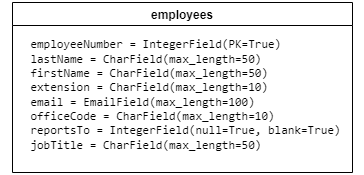

The diagram above was exported from draw.io. Its source (the exported page's mxGraphModel, read from the mxfile embedded in the PNG):
<mxGraphModel dx="936" dy="505" grid="1" gridSize="10" guides="1" tooltips="1" connect="1" arrows="1" fold="1" page="1" pageScale="1" pageWidth="827" pageHeight="1169" math="0" shadow="0">
  <root>
    <mxCell id="0" />
    <mxCell id="1" parent="0" />
    <mxCell id="0Ojax2_NSzOo0kkV0cau-1" value="employees" style="swimlane;" vertex="1" parent="1">
      <mxGeometry x="130" y="230" width="340" height="170" as="geometry" />
    </mxCell>
    <mxCell id="0Ojax2_NSzOo0kkV0cau-2" value="&lt;pre lang=&quot;python&quot; class=&quot;code highlight&quot;&gt;&lt;br&gt;&lt;span id=&quot;LC47&quot; class=&quot;line&quot; lang=&quot;python&quot;&gt;    &lt;span class=&quot;n&quot;&gt;employeeNumber&lt;/span&gt; &lt;span class=&quot;o&quot;&gt;=&lt;/span&gt; &lt;span class=&quot;nc&quot;&gt;IntegerField&lt;/span&gt;&lt;span class=&quot;p&quot;&gt;(&lt;/span&gt;&lt;span class=&quot;n&quot;&gt;PK&lt;/span&gt;&lt;span class=&quot;o&quot;&gt;=&lt;/span&gt;&lt;span class=&quot;bp&quot;&gt;True&lt;/span&gt;&lt;span class=&quot;p&quot;&gt;)&lt;/span&gt;&lt;/span&gt;&lt;br&gt;&lt;span id=&quot;LC48&quot; class=&quot;line&quot; lang=&quot;python&quot;&gt;    &lt;span class=&quot;n&quot;&gt;lastName&lt;/span&gt; &lt;span class=&quot;o&quot;&gt;=&lt;/span&gt; &lt;span class=&quot;nc&quot;&gt;CharField&lt;/span&gt;&lt;span class=&quot;p&quot;&gt;(&lt;/span&gt;&lt;span class=&quot;n&quot;&gt;max_length&lt;/span&gt;&lt;span class=&quot;o&quot;&gt;=&lt;/span&gt;&lt;span class=&quot;mi&quot;&gt;50&lt;/span&gt;&lt;span class=&quot;p&quot;&gt;)&lt;/span&gt;&lt;/span&gt;&lt;br&gt;&lt;span id=&quot;LC49&quot; class=&quot;line&quot; lang=&quot;python&quot;&gt;    &lt;span class=&quot;n&quot;&gt;firstName&lt;/span&gt; &lt;span class=&quot;o&quot;&gt;=&lt;/span&gt; &lt;span class=&quot;nc&quot;&gt;CharField&lt;/span&gt;&lt;span class=&quot;p&quot;&gt;(&lt;/span&gt;&lt;span class=&quot;n&quot;&gt;max_length&lt;/span&gt;&lt;span class=&quot;o&quot;&gt;=&lt;/span&gt;&lt;span class=&quot;mi&quot;&gt;50&lt;/span&gt;&lt;span class=&quot;p&quot;&gt;)&lt;/span&gt;&lt;/span&gt;&lt;br&gt;&lt;span id=&quot;LC50&quot; class=&quot;line&quot; lang=&quot;python&quot;&gt;    &lt;span class=&quot;n&quot;&gt;extension&lt;/span&gt; &lt;span class=&quot;o&quot;&gt;=&lt;/span&gt; &lt;span class=&quot;nc&quot;&gt;CharField&lt;/span&gt;&lt;span class=&quot;p&quot;&gt;(&lt;/span&gt;&lt;span class=&quot;n&quot;&gt;max_length&lt;/span&gt;&lt;span class=&quot;o&quot;&gt;=&lt;/span&gt;&lt;span class=&quot;mi&quot;&gt;10&lt;/span&gt;&lt;span class=&quot;p&quot;&gt;)&lt;/span&gt;&lt;/span&gt;&lt;br&gt;&lt;span id=&quot;LC51&quot; class=&quot;line&quot; lang=&quot;python&quot;&gt;    &lt;span class=&quot;n&quot;&gt;email&lt;/span&gt; &lt;span class=&quot;o&quot;&gt;=&lt;/span&gt; &lt;span class=&quot;nc&quot;&gt;EmailField&lt;/span&gt;&lt;span class=&quot;p&quot;&gt;(&lt;/span&gt;&lt;span class=&quot;n&quot;&gt;max_length&lt;/span&gt;&lt;span class=&quot;o&quot;&gt;=&lt;/span&gt;&lt;span class=&quot;mi&quot;&gt;100&lt;/span&gt;&lt;span class=&quot;p&quot;&gt;)&lt;/span&gt;&lt;/span&gt;&lt;br&gt;&lt;span id=&quot;LC52&quot; class=&quot;line&quot; lang=&quot;python&quot;&gt;    &lt;span class=&quot;n&quot;&gt;officeCode&lt;/span&gt; &lt;span class=&quot;o&quot;&gt;=&lt;/span&gt; &lt;span class=&quot;nc&quot;&gt;CharField&lt;/span&gt;&lt;span class=&quot;p&quot;&gt;(&lt;/span&gt;&lt;span class=&quot;n&quot;&gt;max_length&lt;/span&gt;&lt;span class=&quot;o&quot;&gt;=&lt;/span&gt;&lt;span class=&quot;mi&quot;&gt;10&lt;/span&gt;&lt;span class=&quot;p&quot;&gt;)&lt;/span&gt;&lt;/span&gt;&lt;br&gt;&lt;span id=&quot;LC53&quot; class=&quot;line&quot; lang=&quot;python&quot;&gt;    &lt;span class=&quot;n&quot;&gt;reportsTo&lt;/span&gt; &lt;span class=&quot;o&quot;&gt;=&lt;/span&gt; &lt;span class=&quot;nc&quot;&gt;IntegerField&lt;/span&gt;&lt;span class=&quot;p&quot;&gt;(&lt;/span&gt;&lt;span class=&quot;n&quot;&gt;null&lt;/span&gt;&lt;span class=&quot;o&quot;&gt;=&lt;/span&gt;&lt;span class=&quot;bp&quot;&gt;True&lt;/span&gt;&lt;span class=&quot;p&quot;&gt;,&lt;/span&gt; &lt;span class=&quot;n&quot;&gt;blank&lt;/span&gt;&lt;span class=&quot;o&quot;&gt;=&lt;/span&gt;&lt;span class=&quot;bp&quot;&gt;True&lt;/span&gt;&lt;span class=&quot;p&quot;&gt;)&lt;/span&gt;&lt;/span&gt;&lt;br&gt;&lt;span id=&quot;LC54&quot; class=&quot;line&quot; lang=&quot;python&quot;&gt;    &lt;span class=&quot;n&quot;&gt;jobTitle&lt;/span&gt; &lt;span class=&quot;o&quot;&gt;=&lt;/span&gt; &lt;span class=&quot;nc&quot;&gt;CharField&lt;/span&gt;&lt;span class=&quot;p&quot;&gt;(&lt;/span&gt;&lt;span class=&quot;n&quot;&gt;max_length&lt;/span&gt;&lt;span class=&quot;o&quot;&gt;=&lt;/span&gt;&lt;span class=&quot;mi&quot;&gt;50&lt;/span&gt;&lt;span class=&quot;p&quot;&gt;)&lt;/span&gt;&lt;/span&gt;&lt;br&gt;&lt;/pre&gt;" style="text;html=1;align=left;verticalAlign=middle;resizable=0;points=[];autosize=1;strokeColor=none;fillColor=none;" vertex="1" parent="0Ojax2_NSzOo0kkV0cau-1">
      <mxGeometry x="-10" width="360" height="170" as="geometry" />
    </mxCell>
  </root>
</mxGraphModel>